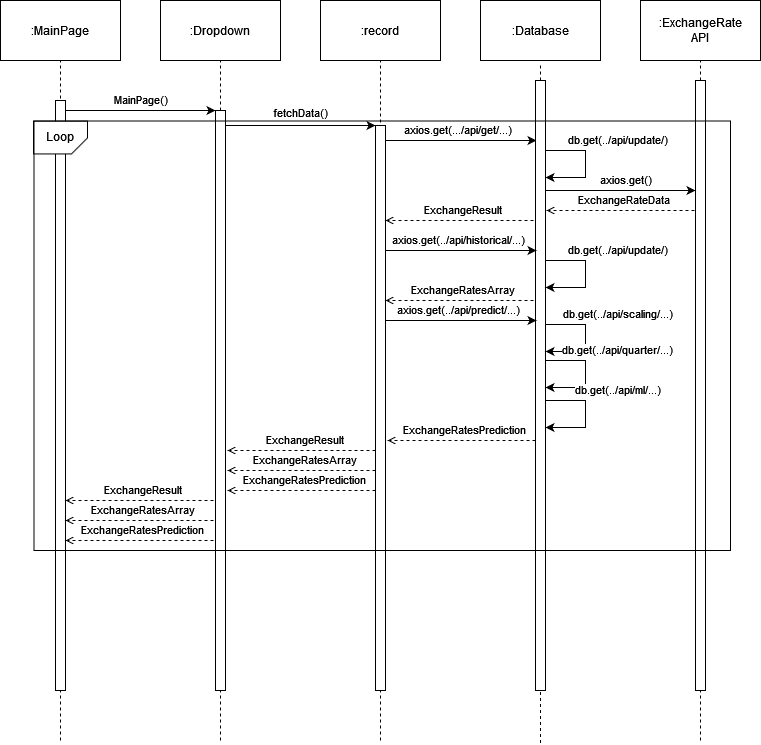

The diagram above was exported from draw.io. Its source (the exported page's mxGraphModel, read from the mxfile embedded in the PNG):
<mxGraphModel dx="1422" dy="752" grid="1" gridSize="10" guides="1" tooltips="1" connect="1" arrows="1" fold="1" page="1" pageScale="1" pageWidth="1100" pageHeight="850" math="0" shadow="0">
  <root>
    <mxCell id="0" />
    <mxCell id="1" parent="0" />
    <mxCell id="c6FMaN2blmj_CawjTsxf-3" value=":MainPage" style="rounded=0;whiteSpace=wrap;html=1;" parent="1" vertex="1">
      <mxGeometry x="160" y="70" width="120" height="60" as="geometry" />
    </mxCell>
    <mxCell id="c6FMaN2blmj_CawjTsxf-4" value=":Dropdown" style="rounded=0;whiteSpace=wrap;html=1;" parent="1" vertex="1">
      <mxGeometry x="320" y="70" width="120" height="60" as="geometry" />
    </mxCell>
    <mxCell id="c6FMaN2blmj_CawjTsxf-11" value="" style="endArrow=none;dashed=1;html=1;rounded=0;entryX=0.5;entryY=1;entryDx=0;entryDy=0;" parent="1" edge="1">
      <mxGeometry width="50" height="50" relative="1" as="geometry">
        <mxPoint x="220" y="810" as="sourcePoint" />
        <mxPoint x="220" y="130" as="targetPoint" />
      </mxGeometry>
    </mxCell>
    <mxCell id="c6FMaN2blmj_CawjTsxf-13" value="" style="endArrow=none;dashed=1;html=1;rounded=0;entryX=0.5;entryY=1;entryDx=0;entryDy=0;" parent="1" edge="1">
      <mxGeometry width="50" height="50" relative="1" as="geometry">
        <mxPoint x="380" y="810" as="sourcePoint" />
        <mxPoint x="380" y="130" as="targetPoint" />
      </mxGeometry>
    </mxCell>
    <mxCell id="c6FMaN2blmj_CawjTsxf-15" value="" style="endArrow=none;dashed=1;html=1;rounded=0;entryX=0.5;entryY=1;entryDx=0;entryDy=0;" parent="1" edge="1">
      <mxGeometry width="50" height="50" relative="1" as="geometry">
        <mxPoint x="540" y="810" as="sourcePoint" />
        <mxPoint x="540" y="130" as="targetPoint" />
      </mxGeometry>
    </mxCell>
    <mxCell id="c6FMaN2blmj_CawjTsxf-16" value="" style="rounded=0;whiteSpace=wrap;html=1;" parent="1" vertex="1">
      <mxGeometry x="535" y="195" width="10" height="565" as="geometry" />
    </mxCell>
    <mxCell id="c6FMaN2blmj_CawjTsxf-5" value=":record" style="rounded=0;whiteSpace=wrap;html=1;" parent="1" vertex="1">
      <mxGeometry x="480" y="70" width="120" height="60" as="geometry" />
    </mxCell>
    <mxCell id="c6FMaN2blmj_CawjTsxf-19" value="MainPage()" style="endArrow=classic;html=1;rounded=0;entryX=0;entryY=0;entryDx=0;entryDy=0;" parent="1" edge="1">
      <mxGeometry x="0.0909" y="10" width="50" height="50" relative="1" as="geometry">
        <mxPoint x="230" y="180" as="sourcePoint" />
        <mxPoint x="375" y="179.9999999999999" as="targetPoint" />
        <Array as="points">
          <mxPoint x="220" y="180" />
        </Array>
        <mxPoint as="offset" />
      </mxGeometry>
    </mxCell>
    <mxCell id="c6FMaN2blmj_CawjTsxf-12" value="" style="rounded=0;whiteSpace=wrap;html=1;" parent="1" vertex="1">
      <mxGeometry x="215" y="170" width="10" height="590" as="geometry" />
    </mxCell>
    <mxCell id="c6FMaN2blmj_CawjTsxf-20" value="fetchData()" style="endArrow=classic;html=1;rounded=0;entryX=0;entryY=0;entryDx=0;entryDy=0;verticalAlign=top;" parent="1" edge="1">
      <mxGeometry x="0.0909" y="25" width="50" height="50" relative="1" as="geometry">
        <mxPoint x="390" y="195" as="sourcePoint" />
        <mxPoint x="535" y="194.9999999999999" as="targetPoint" />
        <Array as="points">
          <mxPoint x="380" y="195" />
        </Array>
        <mxPoint as="offset" />
      </mxGeometry>
    </mxCell>
    <mxCell id="c6FMaN2blmj_CawjTsxf-14" value="" style="rounded=0;whiteSpace=wrap;html=1;" parent="1" vertex="1">
      <mxGeometry x="375" y="180" width="10" height="580" as="geometry" />
    </mxCell>
    <mxCell id="c6FMaN2blmj_CawjTsxf-21" value="db.get(../api/update/)" style="endArrow=classic;html=1;rounded=0;" parent="1" edge="1">
      <mxGeometry x="-0.2523" y="34" width="50" height="50" relative="1" as="geometry">
        <mxPoint x="705" y="220" as="sourcePoint" />
        <mxPoint x="705" y="247" as="targetPoint" />
        <Array as="points">
          <mxPoint x="745" y="220" />
          <mxPoint x="745" y="247" />
        </Array>
        <mxPoint x="-2" y="-10" as="offset" />
      </mxGeometry>
    </mxCell>
    <mxCell id="c6FMaN2blmj_CawjTsxf-23" value=":Database" style="rounded=0;whiteSpace=wrap;html=1;" parent="1" vertex="1">
      <mxGeometry x="640" y="70" width="120" height="60" as="geometry" />
    </mxCell>
    <mxCell id="c6FMaN2blmj_CawjTsxf-24" value="" style="endArrow=none;dashed=1;html=1;rounded=0;entryX=0.5;entryY=1;entryDx=0;entryDy=0;startArrow=none;" parent="1" source="c6FMaN2blmj_CawjTsxf-25" edge="1">
      <mxGeometry width="50" height="50" relative="1" as="geometry">
        <mxPoint x="700" y="812.5" as="sourcePoint" />
        <mxPoint x="700" y="132.5" as="targetPoint" />
      </mxGeometry>
    </mxCell>
    <mxCell id="c6FMaN2blmj_CawjTsxf-26" value="&lt;div&gt;axios.get(.../api/get/...)&lt;/div&gt;" style="endArrow=classic;html=1;rounded=0;entryX=0;entryY=0;entryDx=0;entryDy=0;" parent="1" edge="1">
      <mxGeometry x="0.0186" y="10" width="50" height="50" relative="1" as="geometry">
        <mxPoint x="555" y="210" as="sourcePoint" />
        <mxPoint x="696" y="210" as="targetPoint" />
        <Array as="points">
          <mxPoint x="545" y="210" />
        </Array>
        <mxPoint as="offset" />
      </mxGeometry>
    </mxCell>
    <mxCell id="c6FMaN2blmj_CawjTsxf-28" value="" style="endArrow=none;dashed=1;html=1;rounded=0;entryX=0.5;entryY=1;entryDx=0;entryDy=0;" parent="1" edge="1">
      <mxGeometry width="50" height="50" relative="1" as="geometry">
        <mxPoint x="860" y="810" as="sourcePoint" />
        <mxPoint x="860" y="130" as="targetPoint" />
      </mxGeometry>
    </mxCell>
    <mxCell id="c6FMaN2blmj_CawjTsxf-29" value="" style="rounded=0;whiteSpace=wrap;html=1;" parent="1" vertex="1">
      <mxGeometry x="855" y="150" width="10" height="610" as="geometry" />
    </mxCell>
    <mxCell id="c6FMaN2blmj_CawjTsxf-25" value="" style="rounded=0;whiteSpace=wrap;html=1;" parent="1" vertex="1">
      <mxGeometry x="695" y="150" width="10" height="610" as="geometry" />
    </mxCell>
    <mxCell id="c6FMaN2blmj_CawjTsxf-32" value="" style="endArrow=none;dashed=1;html=1;rounded=0;entryX=0.5;entryY=1;entryDx=0;entryDy=0;" parent="1" target="c6FMaN2blmj_CawjTsxf-25" edge="1">
      <mxGeometry width="50" height="50" relative="1" as="geometry">
        <mxPoint x="700" y="812.5" as="sourcePoint" />
        <mxPoint x="700" y="132.5" as="targetPoint" />
      </mxGeometry>
    </mxCell>
    <mxCell id="c6FMaN2blmj_CawjTsxf-33" value="&lt;div&gt;axios.get()&lt;/div&gt;" style="endArrow=classic;html=1;rounded=0;" parent="1" edge="1">
      <mxGeometry x="0.131" y="10" width="50" height="50" relative="1" as="geometry">
        <mxPoint x="715" y="260" as="sourcePoint" />
        <mxPoint x="855" y="260" as="targetPoint" />
        <Array as="points">
          <mxPoint x="705" y="260" />
        </Array>
        <mxPoint as="offset" />
      </mxGeometry>
    </mxCell>
    <mxCell id="c6FMaN2blmj_CawjTsxf-35" value="ExchangeRateData" style="endArrow=open;html=1;rounded=0;dashed=1;endFill=0;" parent="1" edge="1">
      <mxGeometry x="-0.0403" y="-10" width="50" height="50" relative="1" as="geometry">
        <mxPoint x="854" y="280" as="sourcePoint" />
        <mxPoint x="706" y="280" as="targetPoint" />
        <mxPoint as="offset" />
      </mxGeometry>
    </mxCell>
    <mxCell id="c6FMaN2blmj_CawjTsxf-37" value="ExchangeResult" style="endArrow=open;html=1;rounded=0;dashed=1;endFill=0;" parent="1" edge="1">
      <mxGeometry x="-0.0403" y="-10" width="50" height="50" relative="1" as="geometry">
        <mxPoint x="693" y="290" as="sourcePoint" />
        <mxPoint x="545" y="289.9999999999999" as="targetPoint" />
        <mxPoint as="offset" />
      </mxGeometry>
    </mxCell>
    <mxCell id="c6FMaN2blmj_CawjTsxf-38" value="&lt;div&gt;axios.get(../api/historical/...)&lt;/div&gt;" style="endArrow=classic;html=1;rounded=0;entryX=0;entryY=0;entryDx=0;entryDy=0;" parent="1" edge="1">
      <mxGeometry x="0.0311" y="10" width="50" height="50" relative="1" as="geometry">
        <mxPoint x="555" y="320" as="sourcePoint" />
        <mxPoint x="696" y="320" as="targetPoint" />
        <Array as="points">
          <mxPoint x="545" y="320" />
        </Array>
        <mxPoint as="offset" />
      </mxGeometry>
    </mxCell>
    <mxCell id="c6FMaN2blmj_CawjTsxf-39" value="db.get(../api/update/)" style="endArrow=classic;html=1;rounded=0;" parent="1" edge="1">
      <mxGeometry x="-0.2523" y="34" width="50" height="50" relative="1" as="geometry">
        <mxPoint x="705" y="330" as="sourcePoint" />
        <mxPoint x="705" y="357" as="targetPoint" />
        <Array as="points">
          <mxPoint x="745" y="330" />
          <mxPoint x="745" y="357" />
        </Array>
        <mxPoint x="-2" y="-10" as="offset" />
      </mxGeometry>
    </mxCell>
    <mxCell id="c6FMaN2blmj_CawjTsxf-40" value="ExchangeRatesArray" style="endArrow=open;html=1;rounded=0;dashed=1;endFill=0;" parent="1" edge="1">
      <mxGeometry x="-0.0403" y="-10" width="50" height="50" relative="1" as="geometry">
        <mxPoint x="693" y="369.9999999999999" as="sourcePoint" />
        <mxPoint x="545" y="369.9999999999999" as="targetPoint" />
        <mxPoint as="offset" />
      </mxGeometry>
    </mxCell>
    <mxCell id="c6FMaN2blmj_CawjTsxf-41" value="&lt;div&gt;axios.get(../api/predict/...)&lt;/div&gt;" style="endArrow=classic;html=1;rounded=0;entryX=0;entryY=0;entryDx=0;entryDy=0;" parent="1" edge="1">
      <mxGeometry x="0.0311" y="10" width="50" height="50" relative="1" as="geometry">
        <mxPoint x="555.0000000000002" y="389.9999999999999" as="sourcePoint" />
        <mxPoint x="696" y="389.9999999999999" as="targetPoint" />
        <Array as="points">
          <mxPoint x="545" y="390" />
        </Array>
        <mxPoint as="offset" />
      </mxGeometry>
    </mxCell>
    <mxCell id="c6FMaN2blmj_CawjTsxf-42" value="db.get(../api/scaling/...)" style="endArrow=classic;html=1;rounded=0;" parent="1" edge="1">
      <mxGeometry x="-0.2523" y="34" width="50" height="50" relative="1" as="geometry">
        <mxPoint x="705" y="393.9999999999999" as="sourcePoint" />
        <mxPoint x="705" y="421" as="targetPoint" />
        <Array as="points">
          <mxPoint x="745" y="394" />
          <mxPoint x="745" y="421" />
        </Array>
        <mxPoint x="-2" y="-10" as="offset" />
      </mxGeometry>
    </mxCell>
    <mxCell id="c6FMaN2blmj_CawjTsxf-44" value="ExchangeRatesPrediction" style="endArrow=open;html=1;rounded=0;dashed=1;endFill=0;" parent="1" edge="1">
      <mxGeometry x="-0.0403" y="-10" width="50" height="50" relative="1" as="geometry">
        <mxPoint x="695" y="509.9999999999999" as="sourcePoint" />
        <mxPoint x="547" y="509.9999999999999" as="targetPoint" />
        <mxPoint as="offset" />
      </mxGeometry>
    </mxCell>
    <mxCell id="c6FMaN2blmj_CawjTsxf-45" value="db.get(../api/quarter/...)" style="endArrow=classic;html=1;rounded=0;" parent="1" edge="1">
      <mxGeometry x="-0.2523" y="34" width="50" height="50" relative="1" as="geometry">
        <mxPoint x="705" y="429.9999999999999" as="sourcePoint" />
        <mxPoint x="705" y="457" as="targetPoint" />
        <Array as="points">
          <mxPoint x="745" y="430" />
          <mxPoint x="745" y="457" />
        </Array>
        <mxPoint x="-2" y="-10" as="offset" />
      </mxGeometry>
    </mxCell>
    <mxCell id="c6FMaN2blmj_CawjTsxf-46" value="db.get(../api/ml/...)" style="endArrow=classic;html=1;rounded=0;" parent="1" edge="1">
      <mxGeometry x="-0.2523" y="34" width="50" height="50" relative="1" as="geometry">
        <mxPoint x="705" y="470" as="sourcePoint" />
        <mxPoint x="705" y="497" as="targetPoint" />
        <Array as="points">
          <mxPoint x="745" y="470" />
          <mxPoint x="745" y="497" />
        </Array>
        <mxPoint x="-2" y="-10" as="offset" />
      </mxGeometry>
    </mxCell>
    <mxCell id="c6FMaN2blmj_CawjTsxf-47" value="ExchangeResult" style="endArrow=open;html=1;rounded=0;dashed=1;endFill=0;" parent="1" edge="1">
      <mxGeometry x="-0.0403" y="-10" width="50" height="50" relative="1" as="geometry">
        <mxPoint x="535" y="519.9999999999999" as="sourcePoint" />
        <mxPoint x="387" y="519.9999999999999" as="targetPoint" />
        <mxPoint as="offset" />
      </mxGeometry>
    </mxCell>
    <mxCell id="c6FMaN2blmj_CawjTsxf-48" value="ExchangeRatesArray" style="endArrow=open;html=1;rounded=0;dashed=1;endFill=0;" parent="1" edge="1">
      <mxGeometry x="-0.0403" y="-10" width="50" height="50" relative="1" as="geometry">
        <mxPoint x="535" y="539.9999999999999" as="sourcePoint" />
        <mxPoint x="387" y="539.9999999999999" as="targetPoint" />
        <mxPoint as="offset" />
      </mxGeometry>
    </mxCell>
    <mxCell id="c6FMaN2blmj_CawjTsxf-49" value="ExchangeRatesPrediction" style="endArrow=open;html=1;rounded=0;dashed=1;endFill=0;" parent="1" edge="1">
      <mxGeometry x="-0.0403" y="-10" width="50" height="50" relative="1" as="geometry">
        <mxPoint x="535" y="560" as="sourcePoint" />
        <mxPoint x="387" y="560" as="targetPoint" />
        <mxPoint as="offset" />
      </mxGeometry>
    </mxCell>
    <mxCell id="c6FMaN2blmj_CawjTsxf-50" value="ExchangeResult" style="endArrow=open;html=1;rounded=0;dashed=1;endFill=0;" parent="1" edge="1">
      <mxGeometry x="-0.0403" y="-10" width="50" height="50" relative="1" as="geometry">
        <mxPoint x="373" y="570" as="sourcePoint" />
        <mxPoint x="225" y="570" as="targetPoint" />
        <mxPoint as="offset" />
      </mxGeometry>
    </mxCell>
    <mxCell id="c6FMaN2blmj_CawjTsxf-51" value="ExchangeRatesArray" style="endArrow=open;html=1;rounded=0;dashed=1;endFill=0;" parent="1" edge="1">
      <mxGeometry x="-0.0403" y="-10" width="50" height="50" relative="1" as="geometry">
        <mxPoint x="373" y="590" as="sourcePoint" />
        <mxPoint x="225" y="590" as="targetPoint" />
        <mxPoint as="offset" />
      </mxGeometry>
    </mxCell>
    <mxCell id="c6FMaN2blmj_CawjTsxf-52" value="ExchangeRatesPrediction" style="endArrow=open;html=1;rounded=0;dashed=1;endFill=0;" parent="1" edge="1">
      <mxGeometry x="-0.0403" y="-10" width="50" height="50" relative="1" as="geometry">
        <mxPoint x="373" y="610" as="sourcePoint" />
        <mxPoint x="225" y="610" as="targetPoint" />
        <mxPoint as="offset" />
      </mxGeometry>
    </mxCell>
    <mxCell id="c6FMaN2blmj_CawjTsxf-55" value="&lt;div&gt;:ExchangeRate&lt;/div&gt;&lt;div&gt;API&lt;br&gt;&lt;/div&gt;" style="rounded=0;whiteSpace=wrap;html=1;" parent="1" vertex="1">
      <mxGeometry x="800" y="70" width="120" height="60" as="geometry" />
    </mxCell>
    <mxCell id="c6FMaN2blmj_CawjTsxf-60" value="" style="shape=card;whiteSpace=wrap;html=1;fillColor=default;rotation=-90;size=16;flipH=0;flipV=1;" parent="1" vertex="1">
      <mxGeometry x="203.60000000000002" y="180" width="32.8" height="54" as="geometry" />
    </mxCell>
    <mxCell id="c6FMaN2blmj_CawjTsxf-61" value="Loop" style="text;html=1;strokeColor=none;fillColor=none;align=center;verticalAlign=middle;whiteSpace=wrap;rounded=0;" parent="1" vertex="1">
      <mxGeometry x="190" y="190.5" width="60" height="30" as="geometry" />
    </mxCell>
    <mxCell id="c6FMaN2blmj_CawjTsxf-59" value="" style="rounded=0;whiteSpace=wrap;html=1;fillColor=none;" parent="1" vertex="1">
      <mxGeometry x="193.5" y="190.5" width="696.5" height="429.5" as="geometry" />
    </mxCell>
  </root>
</mxGraphModel>